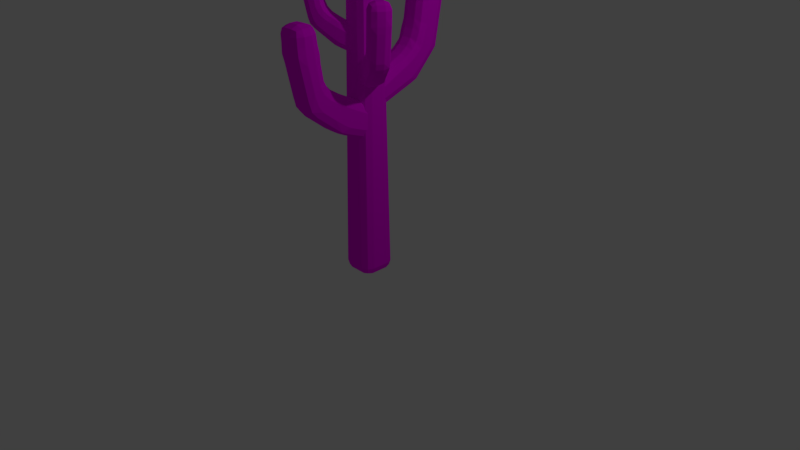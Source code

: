 # Source: cactus1.blend  (saved by Blender 2.78.0; exported with 4.5.12 LTS)
import bpy
from mathutils import Matrix  # noqa: F401  (used for matrix-valued properties, if any)

bpy.ops.wm.read_factory_settings(use_empty=True)
scene = bpy.context.scene
scene.name = 'Scene'

# ---- collections
col_collection_1 = bpy.data.collections.new('Collection 1'); scene.collection.children.link(col_collection_1)

# ---- images (referenced by path relative to the original .blend; pixels are not part of the script)
import os
ASSET_DIR = os.environ.get("B2B_ASSET_DIR", "")  # directory of the original .blend (textures are referenced by path, not embedded)
HERE = os.path.dirname(os.path.abspath(__file__))  # packed textures are extracted next to this script under _unpacked/

def load_image(name, relpath, width, height, colorspace="sRGB"):
    """Load a texture the original file referenced (path relative to the .blend, or extracted next to this script)."""
    p = next((c for c in (os.path.join(HERE, relpath), os.path.join(ASSET_DIR, relpath)) if relpath and os.path.exists(c)), "")
    if p:
        img = bpy.data.images.load(p, check_existing=True)
        img.name = name
    else:  # same state as the original file: an image datablock whose file is absent (Cycles renders it pink)
        img = bpy.data.images.new(name, width, height)
        img.source = "FILE"
        img.filepath = "//" + (relpath or name)
    img.colorspace_settings.name = colorspace
    return img
img_green_dark_png = load_image('Green Dark.png', 'Green Dark.png', 1024, 1024, 'sRGB')

# ---- materials (node trees are filled in below, after node groups)
mat_green = bpy.data.materials.new('Green')
mat_green.alpha_threshold = 0.0
mat_green.roughness = 0.5

# ---- material node trees
mat_green.use_nodes = True; mat_green.node_tree.nodes.clear()
_N = mat_green.node_tree.nodes; _L = mat_green.node_tree.links
n0 = _N.new('ShaderNodeOutputMaterial'); n0.name = 'Material Output'; n0.location = (300, 300)
n1 = _N.new('ShaderNodeBsdfDiffuse'); n1.name = 'Diffuse BSDF'; n1.location = (10, 300)
n2 = _N.new('ShaderNodeTexImage'); n2.name = 'Image Texture'; n2.location = (-180, 300)
n2.width = 140
n2.image = img_green_dark_png
_L.new(n1.outputs[0], n0.inputs[0])
_L.new(n2.outputs[0], n1.inputs[0])
n0.is_active_output = True

# ---- world
world_world = bpy.data.worlds.new('World'); scene.world = world_world
world_world.color = (0.05088, 0.05088, 0.05088)
world_world.use_sun_shadow = False
world_world.sun_shadow_jitter_overblur = 0.0
world_world.cycles.sampling_method = 'MANUAL'

# ---- cameras
cam_camera = bpy.data.cameras.new('Camera')
cam_camera.clip_end = 100.0
cam_camera.lens = 35.0
cam_camera.sensor_width = 32.0
cam_camera.sensor_height = 18.0
cam_camera.ortho_scale = 7.314
cam_camera.dof.focus_distance = 0.0

# ---- lights
light_lamp = bpy.data.lights.new('Lamp', 'POINT')
light_lamp.transmission_factor = 0.0
light_lamp.cutoff_distance = 30.0
light_lamp.energy = 100.0
light_lamp.shadow_buffer_clip_start = 1.001
light_lamp.shadow_soft_size = 0.1
light_lamp.shadow_maximum_resolution = 0.006
light_lamp.use_absolute_resolution = True

# ---- meshes
me_cube_001 = bpy.data.meshes.new('Cube.001')
me_cube_001.from_pydata([(-0.588, -0.588, -1.0), (-0.5804, -1.163, -0.4176), (-1.163, -0.5804, -0.4176), (-0.5858, -0.9977, -0.8294), (-0.9211, -0.9211, -0.7538), (-0.9923, -0.9923, -0.4176), (-0.9977, -0.5858, -0.8294), (-0.2869, -0.8694, 22.17), (-0.2794, -0.2794, 22.75), (-0.8694, -0.287, 22.16), (-0.2816, -0.6935, 22.58), (-0.6188, -0.6189, 22.5), (-0.6935, -0.2816, 22.58), (-0.6988, -0.6988, 22.17), (-0.588, 0.588, -1.0), (-1.163, 0.5804, -0.4176), (-0.5804, 1.163, -0.4176), (-0.9977, 0.5858, -0.8294), (-0.9211, 0.9211, -0.7538), (-0.9923, 0.9923, -0.4176), (-0.5858, 0.9977, -0.8294), (-0.2794, 0.2794, 22.74), (-0.2869, 0.8694, 22.15), (-0.8694, 0.2868, 22.16), (-0.2816, 0.6935, 22.56), (-0.6188, 0.6188, 22.49), (-0.6988, 0.6987, 22.15), (-0.6935, 0.2815, 22.57), (0.588, -0.588, -1.0), (1.163, -0.5804, -0.4176), (0.5804, -1.163, -0.4176), (0.9977, -0.5858, -0.8294), (0.9211, -0.9211, -0.7538), (0.9923, -0.9923, -0.4176), (0.5858, -0.9977, -0.8294), (0.2794, -0.2794, 22.75), (0.2869, -0.8694, 22.17), (0.8694, -0.287, 22.16), (0.2816, -0.6935, 22.58), (0.6188, -0.6189, 22.5), (0.6988, -0.6988, 22.17), (0.6935, -0.2816, 22.58), (0.588, 0.588, -1.0), (0.5804, 1.163, -0.4176), (1.163, 0.5804, -0.4176), (0.5858, 0.9977, -0.8294), (0.9211, 0.9211, -0.7538), (0.9923, 0.9923, -0.4176), (0.9977, 0.5858, -0.8294), (0.2794, 0.2794, 22.74), (0.8694, 0.2868, 22.16), (0.2869, 0.8694, 22.15), (0.6935, 0.2815, 22.57), (0.6188, 0.6188, 22.49), (0.6988, 0.6987, 22.15), (0.2816, 0.6935, 22.56), (-0.353, 0.6206, 10.08), (-0.353, 0.07503, 10.46), (-0.9355, 0.6575, 10.72), (-0.353, 0.2272, 10.1), (-0.6893, 0.3134, 10.22), (-0.7649, 0.2533, 10.55), (-0.7649, 0.639, 10.28), (-0.353, 0.07503, 11.24), (-0.353, 0.5968, 12.08), (-0.9355, 0.6575, 11.46), (-0.353, 0.2153, 11.74), (-0.6893, 0.3084, 11.68), (-0.7649, 0.6271, 11.89), (-0.7649, 0.2582, 11.3), (-0.353, 2.983, 10.97), (-0.9355, 2.859, 11.54), (-0.9355, 3.875, 12.39), (-0.353, 3.927, 11.59), (-0.7649, 2.963, 11.14), (-0.7973, 3.472, 11.39), (-0.9355, 3.296, 11.84), (-0.7649, 3.989, 11.91), (-0.353, 3.485, 11.23), (-0.353, 2.569, 13.06), (-0.353, 3.335, 13.85), (-0.9355, 3.7, 13.25), (-0.9355, 2.671, 12.46), (-0.353, 3.01, 13.4), (-0.7973, 3.083, 13.24), (-0.7649, 3.408, 13.6), (-0.9355, 3.331, 12.87), (-0.7649, 2.567, 12.87), (0.332, 0.6206, 10.08), (0.9144, 0.6575, 10.72), (0.332, 0.07503, 10.46), (0.7438, 0.639, 10.28), (0.6682, 0.3134, 10.22), (0.7438, 0.2533, 10.55), (0.332, 0.2272, 10.1), (0.332, 0.5968, 12.08), (0.332, 0.07503, 11.24), (0.9144, 0.6575, 11.46), (0.332, 0.2153, 11.74), (0.6682, 0.3084, 11.68), (0.7438, 0.2582, 11.3), (0.7438, 0.6271, 11.89), (0.332, 3.927, 11.59), (0.9144, 3.875, 12.39), (0.9144, 2.859, 11.54), (0.332, 2.983, 10.97), (0.7438, 3.989, 11.91), (0.7762, 3.472, 11.39), (0.9144, 3.296, 11.84), (0.7438, 2.963, 11.14), (0.332, 3.485, 11.23), (0.332, 3.335, 13.85), (0.332, 2.569, 13.06), (0.9144, 2.671, 12.46), (0.9144, 3.7, 13.25), (0.332, 3.01, 13.4), (0.7762, 3.083, 13.24), (0.7438, 2.567, 12.87), (0.9144, 3.331, 12.87), (0.7438, 3.408, 13.6), (-0.9355, 4.202, 14.62), (-0.9355, 3.792, 13.45), (-0.353, 3.335, 13.85), (-0.353, 3.663, 14.96), (-0.9355, 4.057, 14.11), (-0.7973, 3.659, 14.3), (-0.7649, 3.454, 13.7), (-0.353, 3.532, 14.39), (-0.7649, 3.813, 14.81), (-0.9355, 4.857, 14.08), (-0.353, 5.356, 13.58), (-0.353, 4.852, 12.58), (-0.9355, 4.401, 12.95), (-0.7649, 5.225, 13.81), (-0.7973, 5.066, 13.14), (-0.353, 5.165, 13.05), (-0.7649, 4.714, 12.68), (-0.9355, 4.662, 13.42), (0.332, 5.356, 13.58), (0.9144, 4.857, 14.08), (0.9144, 4.401, 12.95), (0.332, 4.852, 12.58), (0.7438, 5.225, 13.81), (0.7762, 5.066, 13.14), (0.9144, 4.662, 13.42), (0.7438, 4.714, 12.68), (0.332, 5.165, 13.05), (0.332, 3.663, 14.96), (0.332, 3.335, 13.85), (0.9144, 3.792, 13.45), (0.9144, 4.202, 14.62), (0.332, 3.532, 14.39), (0.7762, 3.659, 14.3), (0.7438, 3.454, 13.7), (0.9144, 4.057, 14.11), (0.7438, 3.813, 14.81), (-0.9355, 4.514, 17.15), (-0.9355, 4.402, 15.98), (-0.353, 3.814, 15.99), (-0.353, 3.93, 17.14), (-0.9355, 4.467, 16.54), (-0.7973, 4.025, 16.56), (-0.7649, 3.989, 16.0), (-0.353, 3.883, 16.56), (-0.7649, 4.102, 17.15), (-0.9355, 5.277, 17.15), (-0.353, 5.862, 17.15), (-0.353, 5.801, 15.99), (-0.9355, 5.207, 15.98), (-0.7649, 5.69, 17.16), (-0.7973, 5.731, 16.57), (-0.353, 5.863, 16.57), (-0.7649, 5.623, 15.97), (-0.9355, 5.275, 16.58), (0.332, 5.862, 17.15), (0.9144, 5.277, 17.15), (0.9144, 5.207, 15.98), (0.332, 5.801, 15.99), (0.7438, 5.69, 17.16), (0.7762, 5.731, 16.57), (0.9144, 5.275, 16.58), (0.7438, 5.623, 15.97), (0.332, 5.863, 16.57), (0.332, 3.93, 17.14), (0.332, 3.814, 15.99), (0.9144, 4.402, 15.98), (0.9144, 4.514, 17.15), (0.332, 3.883, 16.56), (0.7762, 4.025, 16.56), (0.7438, 3.989, 16.0), (0.9144, 4.467, 16.54), (0.7438, 4.102, 17.15), (-0.9355, 4.549, 17.79), (-0.353, 3.967, 17.82), (-0.353, 4.58, 18.38), (-0.7649, 4.137, 17.81), (-0.6893, 4.231, 18.14), (-0.353, 4.159, 18.22), (-0.7649, 4.571, 18.21), (-0.9355, 5.229, 17.77), (-0.353, 5.187, 18.35), (-0.353, 5.815, 17.75), (-0.7649, 5.199, 18.18), (-0.6893, 5.542, 18.09), (-0.353, 5.613, 18.17), (-0.7649, 5.642, 17.75), (0.332, 5.815, 17.75), (0.332, 5.187, 18.35), (0.9144, 5.229, 17.77), (0.332, 5.613, 18.17), (0.6682, 5.542, 18.09), (0.7438, 5.199, 18.18), (0.7438, 5.642, 17.75), (0.332, 3.967, 17.82), (0.9144, 4.549, 17.79), (0.332, 4.58, 18.38), (0.7438, 4.137, 17.81), (0.6682, 4.231, 18.14), (0.7438, 4.571, 18.21), (0.332, 4.159, 18.22), (0.333, 0.1611, 8.093), (0.333, 0.7066, 8.471), (0.9155, 0.1242, 8.728), (0.333, 0.5545, 8.108), (0.6693, 0.4682, 8.232), (0.7449, 0.5284, 8.557), (0.7449, 0.1426, 8.29), (0.333, 0.7066, 9.478), (0.333, 0.1823, 10.31), (0.9155, 0.1242, 9.695), (0.333, 0.5651, 9.971), (0.6693, 0.4727, 9.914), (0.7449, 0.1532, 10.13), (0.7449, 0.524, 9.534), (0.333, -2.079, 8.931), (0.9155, -2.014, 9.528), (0.9155, -3.13, 10.26), (0.333, -3.087, 9.49), (0.7449, -2.089, 9.116), (0.7773, -2.602, 9.333), (0.9155, -2.475, 9.792), (0.7449, -3.182, 9.778), (0.333, -2.6, 9.179), (0.333, -1.929, 11.34), (0.333, -2.939, 11.91), (0.9155, -3.058, 11.29), (0.9155, -1.933, 10.69), (0.333, -2.442, 11.61), (0.7773, -2.459, 11.46), (0.7449, -2.932, 11.7), (0.9155, -2.598, 11.03), (0.7449, -1.878, 11.12), (-0.2867, 0.1611, 8.093), (-0.8691, 0.1242, 8.728), (-0.2867, 0.7066, 8.471), (-0.6985, 0.1426, 8.29), (-0.6229, 0.4682, 8.232), (-0.6985, 0.5284, 8.557), (-0.2867, 0.5545, 8.108), (-0.2867, 0.1823, 10.31), (-0.2867, 0.7066, 9.478), (-0.8691, 0.1242, 9.695), (-0.2867, 0.5651, 9.971), (-0.6229, 0.4727, 9.914), (-0.6985, 0.524, 9.534), (-0.6985, 0.1532, 10.13), (-0.2867, -3.087, 9.49), (-0.8691, -3.13, 10.26), (-0.8691, -2.014, 9.528), (-0.2867, -2.079, 8.931), (-0.6985, -3.182, 9.778), (-0.7309, -2.602, 9.333), (-0.8691, -2.475, 9.792), (-0.6985, -2.089, 9.116), (-0.2867, -2.6, 9.179), (-0.2867, -2.939, 11.91), (-0.2867, -1.929, 11.34), (-0.8691, -1.933, 10.69), (-0.8691, -3.058, 11.29), (-0.2867, -2.442, 11.61), (-0.7309, -2.459, 11.46), (-0.6985, -1.878, 11.12), (-0.8691, -2.598, 11.03), (-0.6985, -2.932, 11.7), (0.9155, -4.174, 12.51), (0.9155, -3.47, 11.56), (0.333, -3.064, 11.99), (0.333, -3.647, 12.89), (0.9155, -3.93, 12.01), (0.7773, -3.573, 12.28), (0.7449, -3.2, 11.88), (0.333, -3.436, 12.39), (0.7449, -3.792, 12.72), (0.9155, -4.587, 12.09), (0.333, -5.05, 11.47), (0.333, -4.466, 10.55), (0.9155, -4.053, 10.97), (0.7449, -4.937, 11.76), (0.7773, -4.74, 11.08), (0.333, -4.828, 10.97), (0.7449, -4.333, 10.66), (0.9155, -4.354, 11.41), (-0.2867, -5.05, 11.47), (-0.8691, -4.587, 12.09), (-0.8691, -4.053, 10.97), (-0.2867, -4.466, 10.55), (-0.6985, -4.937, 11.76), (-0.7309, -4.74, 11.08), (-0.8691, -4.354, 11.41), (-0.6985, -4.333, 10.66), (-0.2867, -4.828, 10.97), (-0.2867, -3.647, 12.89), (-0.2867, -3.064, 11.99), (-0.8691, -3.47, 11.56), (-0.8691, -4.174, 12.51), (-0.2867, -3.436, 12.39), (-0.7309, -3.573, 12.28), (-0.6985, -3.2, 11.88), (-0.8691, -3.93, 12.01), (-0.6985, -3.792, 12.72), (0.9155, -4.554, 14.92), (0.9155, -4.386, 13.76), (0.333, -3.796, 13.76), (0.333, -3.967, 14.92), (0.9155, -4.47, 14.3), (0.7773, -4.028, 14.34), (0.7449, -3.972, 13.78), (0.333, -3.886, 14.34), (0.7449, -4.141, 14.93), (0.9155, -5.11, 14.92), (0.333, -5.693, 14.92), (0.333, -5.546, 13.77), (0.9155, -4.947, 13.76), (0.7449, -5.522, 14.92), (0.7773, -5.505, 14.34), (0.333, -5.64, 14.35), (0.7449, -5.365, 13.74), (0.9155, -5.054, 14.37), (-0.2867, -5.693, 14.92), (-0.8691, -5.11, 14.92), (-0.8691, -4.947, 13.76), (-0.2867, -5.546, 13.77), (-0.6985, -5.522, 14.92), (-0.7309, -5.505, 14.34), (-0.8691, -5.054, 14.37), (-0.6985, -5.365, 13.74), (-0.2867, -5.64, 14.35), (-0.2867, -3.967, 14.92), (-0.2867, -3.796, 13.76), (-0.8691, -4.386, 13.76), (-0.8691, -4.554, 14.92), (-0.2867, -3.886, 14.34), (-0.7309, -4.028, 14.34), (-0.6985, -3.972, 13.78), (-0.8691, -4.47, 14.3), (-0.6985, -4.141, 14.93), (0.9155, -4.628, 15.5), (0.333, -4.044, 15.53), (0.333, -4.699, 16.08), (0.7449, -4.215, 15.52), (0.6693, -4.333, 15.85), (0.333, -4.266, 15.93), (0.7449, -4.678, 15.91), (0.9155, -5.133, 15.48), (0.333, -5.157, 16.07), (0.333, -5.715, 15.46), (0.7449, -5.15, 15.89), (0.6693, -5.483, 15.8), (0.333, -5.561, 15.88), (0.7449, -5.544, 15.47), (-0.2867, -5.715, 15.46), (-0.2867, -5.157, 16.07), (-0.8691, -5.133, 15.48), (-0.2867, -5.561, 15.88), (-0.6229, -5.483, 15.8), (-0.6985, -5.15, 15.89), (-0.6985, -5.544, 15.47), (-0.2867, -4.044, 15.53), (-0.8691, -4.628, 15.5), (-0.2867, -4.699, 16.08), (-0.6985, -4.215, 15.52), (-0.6229, -4.333, 15.85), (-0.6985, -4.678, 15.91), (-0.2867, -4.266, 15.93), (0.2235, 0.2792, 11.33), (-0.1278, 0.492, 11.62), (0.4745, 0.6399, 11.81), (-0.02984, 0.4327, 11.34), (0.1569, 0.6156, 11.44), (0.1477, 0.6877, 11.68), (0.3961, 0.5372, 11.48), (-0.1278, 0.492, 12.38), (0.2098, 0.2875, 13.01), (0.4745, 0.6399, 12.54), (-0.03667, 0.4368, 12.75), (0.154, 0.6173, 12.7), (0.3892, 0.5414, 12.86), (0.1505, 0.686, 12.42), (1.666, -0.5948, 11.96), (1.851, -0.1941, 12.41), (2.57, -0.6298, 12.96), (2.315, -0.9878, 12.38), (1.833, -0.3333, 12.1), (2.176, -0.5127, 12.27), (2.148, -0.3742, 12.61), (2.537, -0.7598, 12.6), (2.002, -0.7981, 12.15), (1.57, -0.5364, 13.77), (2.22, -0.9303, 14.21), (2.524, -0.6017, 13.74), (1.799, -0.1625, 13.29), (1.9, -0.7365, 13.98), (2.084, -0.4569, 13.86), (2.376, -0.6623, 14.05), (2.227, -0.4221, 13.54), (1.698, -0.2513, 13.61), (-0.01826, -0.1198, 11.33), (-0.2217, -0.5093, 11.81), (-0.3696, 0.09299, 11.62), (-0.167, -0.3923, 11.48), (-0.3472, -0.2165, 11.44), (-0.4154, -0.2418, 11.68), (-0.2716, 0.03364, 11.34), (-0.03192, -0.1116, 13.01), (-0.3696, 0.09299, 12.38), (-0.2217, -0.5093, 12.54), (-0.2784, 0.03778, 12.75), (-0.3501, -0.2148, 12.7), (-0.4126, -0.2435, 12.42), (-0.1739, -0.3881, 12.86), (2.073, -1.387, 12.38), (1.874, -1.779, 12.96), (1.155, -1.343, 12.41), (1.424, -0.9939, 11.96), (1.974, -1.689, 12.6), (1.588, -1.484, 12.27), (1.452, -1.523, 12.61), (1.27, -1.263, 12.1), (1.76, -1.197, 12.15), (1.978, -1.329, 14.21), (1.328, -0.9354, 13.77), (1.103, -1.312, 13.29), (1.828, -1.751, 13.74), (1.658, -1.136, 13.98), (1.496, -1.428, 13.86), (1.134, -1.181, 13.61), (1.531, -1.571, 13.54), (1.813, -1.592, 14.05), (3.242, -1.037, 14.66), (2.789, -0.7623, 13.95), (2.301, -0.9791, 14.27), (2.676, -1.207, 14.95), (3.085, -0.9417, 14.28), (2.801, -0.8914, 14.48), (2.549, -0.767, 14.18), (2.54, -1.124, 14.57), (2.93, -0.9977, 14.82), (3.508, -1.198, 14.34), (3.579, -1.754, 13.88), (3.203, -1.526, 13.18), (3.164, -0.9897, 13.5), (3.667, -1.444, 14.09), (3.553, -1.347, 13.58), (3.436, -1.667, 13.5), (3.278, -1.209, 13.27), (3.358, -1.107, 13.83), (3.338, -2.153, 13.88), (2.812, -2.347, 14.34), (2.468, -2.139, 13.5), (2.961, -1.925, 13.18), (3.104, -2.374, 14.09), (2.964, -2.318, 13.58), (2.662, -2.256, 13.83), (2.715, -2.138, 13.27), (3.195, -2.066, 13.5), (2.434, -1.606, 14.95), (2.059, -1.378, 14.27), (2.093, -1.911, 13.95), (2.546, -2.186, 14.66), (2.298, -1.523, 14.57), (2.213, -1.863, 14.48), (1.986, -1.696, 14.18), (2.389, -2.091, 14.28), (2.366, -1.927, 14.82), (3.487, -1.185, 16.47), (3.379, -1.12, 15.6), (2.772, -1.265, 15.6), (2.881, -1.331, 16.47), (3.433, -1.152, 16.01), (3.094, -1.069, 16.04), (3.046, -1.068, 15.61), (2.83, -1.3, 16.04), (3.154, -1.134, 16.48), (3.845, -1.402, 16.48), (3.993, -2.005, 16.48), (3.899, -1.947, 15.61), (3.74, -1.339, 15.6), (4.044, -1.673, 16.47), (4.046, -1.645, 16.04), (3.959, -1.984, 16.04), (3.942, -1.611, 15.58), (3.809, -1.38, 16.06), (3.751, -2.404, 16.48), (3.149, -2.551, 16.48), (3.044, -2.488, 15.6), (3.657, -2.346, 15.61), (3.481, -2.602, 16.47), (3.457, -2.616, 16.04), (3.113, -2.529, 16.06), (3.379, -2.541, 15.58), (3.717, -2.383, 16.04), (2.64, -1.73, 16.47), (2.53, -1.664, 15.6), (2.682, -2.269, 15.6), (2.791, -2.335, 16.47), (2.588, -1.699, 16.04), (2.506, -2.04, 16.04), (2.483, -1.997, 15.61), (2.737, -2.302, 16.01), (2.591, -2.063, 16.48), (3.535, -1.214, 16.91), (2.931, -1.361, 16.93), (3.353, -1.617, 17.35), (3.202, -1.163, 16.93), (3.248, -1.257, 17.18), (3.074, -1.448, 17.24), (3.501, -1.344, 17.22), (3.86, -1.411, 16.9), (3.648, -1.795, 17.34), (4.007, -2.013, 16.88), (3.804, -1.527, 17.21), (3.989, -1.706, 17.14), (3.908, -1.953, 17.19), (4.058, -1.681, 16.88), (3.766, -2.412, 16.88), (3.406, -2.194, 17.34), (3.164, -2.56, 16.9), (3.667, -2.352, 17.19), (3.485, -2.538, 17.14), (3.241, -2.457, 17.21), (3.495, -2.611, 16.88), (2.69, -1.76, 16.93), (2.838, -2.363, 16.91), (3.111, -2.016, 17.35), (2.639, -2.092, 16.93), (2.744, -2.089, 17.18), (2.937, -2.273, 17.22), (2.832, -1.847, 17.24), (0.3784, -0.1539, 13.19), (0.6816, 0.06295, 13.45), (0.5894, -0.4924, 13.62), (0.5971, 0.002464, 13.2), (0.6828, -0.2188, 13.28), (0.7463, -0.2369, 13.51), (0.5318, -0.3902, 13.32), (0.6816, 0.06295, 14.14), (0.3901, -0.1455, 14.71), (0.5894, -0.4924, 14.28), (0.603, 0.006682, 14.47), (0.6853, -0.217, 14.43), (0.5377, -0.386, 14.58), (0.7438, -0.2386, 14.17), (-0.8672, -1.045, 13.76), (-0.5991, -1.342, 14.17), (-1.22, -1.786, 14.67), (-1.427, -1.445, 14.14), (-0.7087, -1.277, 13.89), (-0.9812, -1.499, 14.04), (-0.8557, -1.526, 14.35), (-1.316, -1.712, 14.34), (-1.157, -1.252, 13.93), (-0.7839, -0.9851, 15.41), (-1.345, -1.386, 15.8), (-1.18, -1.758, 15.38), (-0.5541, -1.31, 14.96), (-1.069, -1.189, 15.59), (-0.9017, -1.443, 15.49), (-1.178, -1.613, 15.66), (-0.924, -1.575, 15.2), (-0.5918, -1.194, 15.26), (0.132, 0.1906, 13.19), (-0.1201, 0.4997, 13.62), (0.4353, 0.4074, 13.45), (-0.042, 0.4122, 13.32), (0.1691, 0.4996, 13.28), (0.1725, 0.5656, 13.51), (0.3507, 0.347, 13.2), (0.1438, 0.199, 14.71), (0.4353, 0.4074, 14.14), (-0.1201, 0.4997, 14.28), (0.3566, 0.3512, 14.47), (0.1716, 0.5014, 14.43), (0.17, 0.5638, 14.17), (-0.0361, 0.4164, 14.58), (-1.674, -1.101, 14.14), (-1.929, -0.7942, 14.67), (-1.309, -0.3501, 14.17), (-1.114, -0.7001, 13.76), (-1.89, -0.9095, 14.34), (-1.581, -0.6609, 14.04), (-1.565, -0.5337, 14.35), (-1.282, -0.4749, 13.89), (-1.403, -0.9072, 13.93), (-1.592, -1.042, 15.8), (-1.03, -0.6406, 15.41), (-1.264, -0.318, 14.96), (-1.889, -0.7656, 15.38), (-1.315, -0.8445, 15.59), (-1.501, -0.6041, 15.49), (-1.166, -0.3913, 15.26), (-1.633, -0.5825, 15.2), (-1.751, -0.8102, 15.66), (-1.8, -2.201, 16.21), (-1.409, -1.921, 15.56), (-1.415, -1.436, 15.86), (-1.739, -1.668, 16.47), (-1.664, -2.104, 15.87), (-1.521, -1.885, 16.05), (-1.327, -1.719, 15.78), (-1.622, -1.584, 16.13), (-1.655, -1.954, 16.35), (-2.03, -2.365, 15.92), (-2.519, -2.226, 15.5), (-2.194, -1.993, 14.87), (-1.733, -2.153, 15.15), (-2.292, -2.409, 15.69), (-2.17, -2.349, 15.23), (-2.395, -2.137, 15.15), (-1.956, -2.169, 14.95), (-1.9, -2.273, 15.45), (-2.765, -1.881, 15.5), (-2.739, -1.373, 15.92), (-2.442, -1.161, 15.15), (-2.44, -1.649, 14.87), (-2.866, -1.607, 15.69), (-2.769, -1.511, 15.23), (-2.61, -1.281, 15.45), (-2.53, -1.367, 14.95), (-2.642, -1.793, 15.15), (-1.985, -1.324, 16.47), (-1.661, -1.092, 15.86), (-2.118, -0.9291, 15.56), (-2.509, -1.209, 16.21), (-1.868, -1.24, 16.13), (-2.12, -1.047, 16.05), (-1.901, -0.9169, 15.78), (-2.374, -1.112, 15.87), (-2.229, -1.152, 16.35), (-2.012, -2.352, 17.86), (-1.918, -2.285, 17.06), (-1.822, -1.727, 17.06), (-1.916, -1.795, 17.85), (-1.965, -2.319, 17.43), (-1.774, -2.066, 17.46), (-1.756, -2.026, 17.08), (-1.872, -1.763, 17.46), (-1.85, -2.093, 17.86), (-2.321, -2.573, 17.86), (-2.876, -2.481, 17.86), (-2.795, -2.423, 17.07), (-2.23, -2.509, 17.06), (-2.617, -2.642, 17.85), (-2.595, -2.654, 17.46), (-2.847, -2.46, 17.46), (-2.53, -2.58, 17.05), (-2.289, -2.551, 17.48), (-3.123, -2.137, 17.86), (-3.03, -1.581, 17.86), (-2.94, -1.516, 17.06), (-3.041, -2.078, 17.07), (-3.191, -1.84, 17.85), (-3.195, -1.815, 17.46), (-2.999, -1.559, 17.48), (-3.104, -1.777, 17.05), (-3.093, -2.116, 17.46), (-2.163, -1.45, 17.85), (-2.068, -1.383, 17.06), (-2.627, -1.293, 17.06), (-2.721, -1.36, 17.86), (-2.118, -1.419, 17.46), (-2.373, -1.228, 17.46), (-2.329, -1.224, 17.08), (-2.674, -1.327, 17.43), (-2.423, -1.291, 17.86), (-2.052, -2.382, 18.25), (-1.96, -1.826, 18.27), (-2.324, -2.086, 18.65), (-1.891, -2.123, 18.27), (-1.986, -2.127, 18.49), (-2.083, -1.914, 18.55), (-2.148, -2.307, 18.53), (-2.333, -2.582, 18.24), (-2.578, -2.268, 18.64), (-2.888, -2.49, 18.22), (-2.41, -2.494, 18.52), (-2.626, -2.585, 18.46), (-2.803, -2.429, 18.51), (-2.63, -2.651, 18.23), (-3.135, -2.145, 18.22), (-2.824, -1.924, 18.64), (-3.043, -1.59, 18.24), (-3.049, -2.084, 18.51), (-3.139, -1.866, 18.46), (-2.984, -1.692, 18.52), (-3.204, -1.849, 18.23), (-2.206, -1.481, 18.27), (-2.762, -1.389, 18.25), (-2.57, -1.742, 18.65), (-2.465, -1.32, 18.27), (-2.5, -1.409, 18.49), (-2.722, -1.504, 18.53), (-2.329, -1.569, 18.55)], [], [(30, 36, 7, 1), (44, 50, 37, 29), (70, 105, 88, 56), (49, 21, 8, 35), (2, 9, 23, 15), (16, 22, 51, 43), (90, 96, 63, 57), (104, 113, 97, 89), (114, 103, 140, 149), (112, 79, 64, 95), (58, 65, 82, 71), (72, 81, 121, 132), (150, 139, 176, 185), (102, 73, 131, 141), (123, 147, 184, 158), (80, 111, 148, 122), (165, 156, 192, 199), (129, 120, 157, 168), (138, 130, 167, 177), (159, 183, 213, 193), (234, 269, 252, 220), (174, 166, 201, 206), (200, 194, 215, 207), (186, 175, 208, 214), (254, 260, 227, 221), (268, 277, 261, 253), (278, 267, 304, 313), (276, 243, 228, 259), (222, 229, 246, 235), (236, 245, 285, 296), (314, 303, 340, 349), (266, 237, 295, 305), (287, 311, 348, 322), (244, 275, 312, 286), (329, 320, 356, 363), (293, 284, 321, 332), (302, 294, 331, 341), (323, 347, 377, 357), (338, 330, 365, 370), (364, 358, 379, 371), (350, 339, 372, 378), (0, 3, 4, 6), (1, 5, 4, 3), (2, 6, 4, 5), (7, 10, 11, 13), (8, 12, 11, 10), (9, 13, 11, 12), (14, 17, 18, 20), (15, 19, 18, 17), (16, 20, 18, 19), (21, 24, 25, 27), (22, 26, 25, 24), (23, 27, 25, 26), (28, 31, 32, 34), (29, 33, 32, 31), (30, 34, 32, 33), (35, 38, 39, 41), (36, 40, 39, 38), (37, 41, 39, 40), (42, 45, 46, 48), (43, 47, 46, 45), (44, 48, 46, 47), (49, 52, 53, 55), (50, 54, 53, 52), (51, 55, 53, 54), (56, 59, 60, 62), (57, 61, 60, 59), (58, 62, 60, 61), (63, 66, 67, 69), (64, 68, 67, 66), (65, 69, 67, 68), (70, 74, 75, 78), (71, 76, 75, 74), (72, 77, 75, 76), (73, 78, 75, 77), (79, 83, 84, 87), (80, 85, 84, 83), (81, 86, 84, 85), (82, 87, 84, 86), (88, 91, 92, 94), (89, 93, 92, 91), (90, 94, 92, 93), (95, 98, 99, 101), (96, 100, 99, 98), (97, 101, 99, 100), (102, 106, 107, 110), (103, 108, 107, 106), (104, 109, 107, 108), (105, 110, 107, 109), (111, 115, 116, 119), (112, 117, 116, 115), (113, 118, 116, 117), (114, 119, 116, 118), (120, 124, 125, 128), (121, 126, 125, 124), (122, 127, 125, 126), (123, 128, 125, 127), (129, 133, 134, 137), (130, 135, 134, 133), (131, 136, 134, 135), (132, 137, 134, 136), (138, 142, 143, 146), (139, 144, 143, 142), (140, 145, 143, 144), (141, 146, 143, 145), (147, 151, 152, 155), (148, 153, 152, 151), (149, 154, 152, 153), (150, 155, 152, 154), (156, 160, 161, 164), (157, 162, 161, 160), (158, 163, 161, 162), (159, 164, 161, 163), (165, 169, 170, 173), (166, 171, 170, 169), (167, 172, 170, 171), (168, 173, 170, 172), (174, 178, 179, 182), (175, 180, 179, 178), (176, 181, 179, 180), (177, 182, 179, 181), (183, 187, 188, 191), (184, 189, 188, 187), (185, 190, 188, 189), (186, 191, 188, 190), (192, 195, 196, 198), (193, 197, 196, 195), (194, 198, 196, 197), (199, 202, 203, 205), (200, 204, 203, 202), (201, 205, 203, 204), (206, 209, 210, 212), (207, 211, 210, 209), (208, 212, 210, 211), (213, 216, 217, 219), (214, 218, 217, 216), (215, 219, 217, 218), (220, 223, 224, 226), (221, 225, 224, 223), (222, 226, 224, 225), (227, 230, 231, 233), (228, 232, 231, 230), (229, 233, 231, 232), (234, 238, 239, 242), (235, 240, 239, 238), (236, 241, 239, 240), (237, 242, 239, 241), (243, 247, 248, 251), (244, 249, 248, 247), (245, 250, 248, 249), (246, 251, 248, 250), (252, 255, 256, 258), (253, 257, 256, 255), (254, 258, 256, 257), (259, 262, 263, 265), (260, 264, 263, 262), (261, 265, 263, 264), (266, 270, 271, 274), (267, 272, 271, 270), (268, 273, 271, 272), (269, 274, 271, 273), (275, 279, 280, 283), (276, 281, 280, 279), (277, 282, 280, 281), (278, 283, 280, 282), (284, 288, 289, 292), (285, 290, 289, 288), (286, 291, 289, 290), (287, 292, 289, 291), (293, 297, 298, 301), (294, 299, 298, 297), (295, 300, 298, 299), (296, 301, 298, 300), (302, 306, 307, 310), (303, 308, 307, 306), (304, 309, 307, 308), (305, 310, 307, 309), (311, 315, 316, 319), (312, 317, 316, 315), (313, 318, 316, 317), (314, 319, 316, 318), (320, 324, 325, 328), (321, 326, 325, 324), (322, 327, 325, 326), (323, 328, 325, 327), (329, 333, 334, 337), (330, 335, 334, 333), (331, 336, 334, 335), (332, 337, 334, 336), (338, 342, 343, 346), (339, 344, 343, 342), (340, 345, 343, 344), (341, 346, 343, 345), (347, 351, 352, 355), (348, 353, 352, 351), (349, 354, 352, 353), (350, 355, 352, 354), (356, 359, 360, 362), (357, 361, 360, 359), (358, 362, 360, 361), (363, 366, 367, 369), (364, 368, 367, 366), (365, 369, 367, 368), (370, 373, 374, 376), (371, 375, 374, 373), (372, 376, 374, 375), (377, 380, 381, 383), (378, 382, 381, 380), (379, 383, 381, 382), (14, 0, 6, 17), (17, 6, 2, 15), (1, 7, 13, 5), (5, 13, 9, 2), (8, 21, 27, 12), (12, 27, 23, 9), (22, 16, 19, 26), (26, 19, 15, 23), (42, 14, 20, 45), (45, 20, 16, 43), (21, 49, 55, 24), (24, 55, 51, 22), (50, 44, 47, 54), (54, 47, 43, 51), (28, 42, 48, 31), (31, 48, 44, 29), (49, 35, 41, 52), (52, 41, 37, 50), (36, 30, 33, 40), (40, 33, 29, 37), (0, 28, 34, 3), (3, 34, 30, 1), (35, 8, 10, 38), (38, 10, 7, 36), (70, 56, 62, 74), (74, 62, 58, 71), (57, 63, 69, 61), (61, 69, 65, 58), (64, 79, 87, 68), (68, 87, 82, 65), (81, 72, 76, 86), (86, 76, 71, 82), (105, 70, 78, 110), (110, 78, 73, 102), (79, 112, 115, 83), (83, 115, 111, 80), (113, 104, 108, 118), (118, 108, 103, 114), (88, 105, 109, 91), (91, 109, 104, 89), (112, 95, 101, 117), (117, 101, 97, 113), (96, 90, 93, 100), (100, 93, 89, 97), (56, 88, 94, 59), (59, 94, 90, 57), (95, 64, 66, 98), (98, 66, 63, 96), (120, 129, 137, 124), (124, 137, 132, 121), (141, 131, 135, 146), (146, 135, 130, 138), (122, 148, 151, 127), (127, 151, 147, 123), (149, 140, 144, 154), (154, 144, 139, 150), (114, 149, 153, 119), (119, 153, 148, 111), (121, 81, 85, 126), (126, 85, 80, 122), (131, 73, 77, 136), (136, 77, 72, 132), (102, 141, 145, 106), (106, 145, 140, 103), (156, 165, 173, 160), (160, 173, 168, 157), (177, 167, 171, 182), (182, 171, 166, 174), (158, 184, 187, 163), (163, 187, 183, 159), (185, 176, 180, 190), (190, 180, 175, 186), (129, 168, 172, 133), (133, 172, 167, 130), (176, 139, 142, 181), (181, 142, 138, 177), (150, 185, 189, 155), (155, 189, 184, 147), (157, 120, 128, 162), (162, 128, 123, 158), (194, 200, 202, 198), (198, 202, 199, 192), (206, 201, 204, 209), (209, 204, 200, 207), (193, 213, 219, 197), (197, 219, 215, 194), (214, 208, 211, 218), (218, 211, 207, 215), (186, 214, 216, 191), (191, 216, 213, 183), (192, 156, 164, 195), (195, 164, 159, 193), (201, 166, 169, 205), (205, 169, 165, 199), (174, 206, 212, 178), (178, 212, 208, 175), (234, 220, 226, 238), (238, 226, 222, 235), (221, 227, 233, 225), (225, 233, 229, 222), (228, 243, 251, 232), (232, 251, 246, 229), (245, 236, 240, 250), (250, 240, 235, 246), (269, 234, 242, 274), (274, 242, 237, 266), (243, 276, 279, 247), (247, 279, 275, 244), (277, 268, 272, 282), (282, 272, 267, 278), (252, 269, 273, 255), (255, 273, 268, 253), (276, 259, 265, 281), (281, 265, 261, 277), (260, 254, 257, 264), (264, 257, 253, 261), (220, 252, 258, 223), (223, 258, 254, 221), (259, 228, 230, 262), (262, 230, 227, 260), (284, 293, 301, 288), (288, 301, 296, 285), (305, 295, 299, 310), (310, 299, 294, 302), (286, 312, 315, 291), (291, 315, 311, 287), (313, 304, 308, 318), (318, 308, 303, 314), (278, 313, 317, 283), (283, 317, 312, 275), (285, 245, 249, 290), (290, 249, 244, 286), (295, 237, 241, 300), (300, 241, 236, 296), (266, 305, 309, 270), (270, 309, 304, 267), (320, 329, 337, 324), (324, 337, 332, 321), (341, 331, 335, 346), (346, 335, 330, 338), (322, 348, 351, 327), (327, 351, 347, 323), (349, 340, 344, 354), (354, 344, 339, 350), (293, 332, 336, 297), (297, 336, 331, 294), (340, 303, 306, 345), (345, 306, 302, 341), (314, 349, 353, 319), (319, 353, 348, 311), (321, 284, 292, 326), (326, 292, 287, 322), (358, 364, 366, 362), (362, 366, 363, 356), (370, 365, 368, 373), (373, 368, 364, 371), (357, 377, 383, 361), (361, 383, 379, 358), (378, 372, 375, 382), (382, 375, 371, 379), (350, 378, 380, 355), (355, 380, 377, 347), (356, 320, 328, 359), (359, 328, 323, 357), (365, 330, 333, 369), (369, 333, 329, 363), (338, 370, 376, 342), (342, 376, 372, 339), (14, 42, 28, 0), (398, 433, 416, 384), (418, 424, 391, 385), (432, 441, 425, 417), (442, 431, 468, 477), (440, 407, 392, 423), (386, 393, 410, 399), (400, 409, 449, 460), (478, 467, 504, 513), (430, 401, 459, 469), (451, 475, 512, 486), (408, 439, 476, 450), (493, 484, 520, 527), (457, 448, 485, 496), (466, 458, 495, 505), (487, 511, 541, 521), (502, 494, 529, 534), (528, 522, 543, 535), (514, 503, 536, 542), (384, 387, 388, 390), (385, 389, 388, 387), (386, 390, 388, 389), (391, 394, 395, 397), (392, 396, 395, 394), (393, 397, 395, 396), (398, 402, 403, 406), (399, 404, 403, 402), (400, 405, 403, 404), (401, 406, 403, 405), (407, 411, 412, 415), (408, 413, 412, 411), (409, 414, 412, 413), (410, 415, 412, 414), (416, 419, 420, 422), (417, 421, 420, 419), (418, 422, 420, 421), (423, 426, 427, 429), (424, 428, 427, 426), (425, 429, 427, 428), (430, 434, 435, 438), (431, 436, 435, 434), (432, 437, 435, 436), (433, 438, 435, 437), (439, 443, 444, 447), (440, 445, 444, 443), (441, 446, 444, 445), (442, 447, 444, 446), (448, 452, 453, 456), (449, 454, 453, 452), (450, 455, 453, 454), (451, 456, 453, 455), (457, 461, 462, 465), (458, 463, 462, 461), (459, 464, 462, 463), (460, 465, 462, 464), (466, 470, 471, 474), (467, 472, 471, 470), (468, 473, 471, 472), (469, 474, 471, 473), (475, 479, 480, 483), (476, 481, 480, 479), (477, 482, 480, 481), (478, 483, 480, 482), (484, 488, 489, 492), (485, 490, 489, 488), (486, 491, 489, 490), (487, 492, 489, 491), (493, 497, 498, 501), (494, 499, 498, 497), (495, 500, 498, 499), (496, 501, 498, 500), (502, 506, 507, 510), (503, 508, 507, 506), (504, 509, 507, 508), (505, 510, 507, 509), (511, 515, 516, 519), (512, 517, 516, 515), (513, 518, 516, 517), (514, 519, 516, 518), (520, 523, 524, 526), (521, 525, 524, 523), (522, 526, 524, 525), (527, 530, 531, 533), (528, 532, 531, 530), (529, 533, 531, 532), (534, 537, 538, 540), (535, 539, 538, 537), (536, 540, 538, 539), (541, 544, 545, 547), (542, 546, 545, 544), (543, 547, 545, 546), (398, 384, 390, 402), (402, 390, 386, 399), (385, 391, 397, 389), (389, 397, 393, 386), (392, 407, 415, 396), (396, 415, 410, 393), (409, 400, 404, 414), (414, 404, 399, 410), (433, 398, 406, 438), (438, 406, 401, 430), (407, 440, 443, 411), (411, 443, 439, 408), (441, 432, 436, 446), (446, 436, 431, 442), (416, 433, 437, 419), (419, 437, 432, 417), (440, 423, 429, 445), (445, 429, 425, 441), (424, 418, 421, 428), (428, 421, 417, 425), (384, 416, 422, 387), (387, 422, 418, 385), (423, 392, 394, 426), (426, 394, 391, 424), (448, 457, 465, 452), (452, 465, 460, 449), (469, 459, 463, 474), (474, 463, 458, 466), (450, 476, 479, 455), (455, 479, 475, 451), (477, 468, 472, 482), (482, 472, 467, 478), (442, 477, 481, 447), (447, 481, 476, 439), (449, 409, 413, 454), (454, 413, 408, 450), (459, 401, 405, 464), (464, 405, 400, 460), (430, 469, 473, 434), (434, 473, 468, 431), (484, 493, 501, 488), (488, 501, 496, 485), (505, 495, 499, 510), (510, 499, 494, 502), (486, 512, 515, 491), (491, 515, 511, 487), (513, 504, 508, 518), (518, 508, 503, 514), (457, 496, 500, 461), (461, 500, 495, 458), (504, 467, 470, 509), (509, 470, 466, 505), (478, 513, 517, 483), (483, 517, 512, 475), (485, 448, 456, 490), (490, 456, 451, 486), (522, 528, 530, 526), (526, 530, 527, 520), (534, 529, 532, 537), (537, 532, 528, 535), (521, 541, 547, 525), (525, 547, 543, 522), (542, 536, 539, 546), (546, 539, 535, 543), (514, 542, 544, 519), (519, 544, 541, 511), (520, 484, 492, 523), (523, 492, 487, 521), (529, 494, 497, 533), (533, 497, 493, 527), (502, 534, 540, 506), (506, 540, 536, 503), (562, 597, 580, 548), (582, 588, 555, 549), (596, 605, 589, 581), (606, 595, 632, 641), (604, 571, 556, 587), (550, 557, 574, 563), (564, 573, 613, 624), (642, 631, 668, 677), (594, 565, 623, 633), (615, 639, 676, 650), (572, 603, 640, 614), (657, 648, 684, 691), (621, 612, 649, 660), (630, 622, 659, 669), (651, 675, 705, 685), (666, 658, 693, 698), (692, 686, 707, 699), (678, 667, 700, 706), (548, 551, 552, 554), (549, 553, 552, 551), (550, 554, 552, 553), (555, 558, 559, 561), (556, 560, 559, 558), (557, 561, 559, 560), (562, 566, 567, 570), (563, 568, 567, 566), (564, 569, 567, 568), (565, 570, 567, 569), (571, 575, 576, 579), (572, 577, 576, 575), (573, 578, 576, 577), (574, 579, 576, 578), (580, 583, 584, 586), (581, 585, 584, 583), (582, 586, 584, 585), (587, 590, 591, 593), (588, 592, 591, 590), (589, 593, 591, 592), (594, 598, 599, 602), (595, 600, 599, 598), (596, 601, 599, 600), (597, 602, 599, 601), (603, 607, 608, 611), (604, 609, 608, 607), (605, 610, 608, 609), (606, 611, 608, 610), (612, 616, 617, 620), (613, 618, 617, 616), (614, 619, 617, 618), (615, 620, 617, 619), (621, 625, 626, 629), (622, 627, 626, 625), (623, 628, 626, 627), (624, 629, 626, 628), (630, 634, 635, 638), (631, 636, 635, 634), (632, 637, 635, 636), (633, 638, 635, 637), (639, 643, 644, 647), (640, 645, 644, 643), (641, 646, 644, 645), (642, 647, 644, 646), (648, 652, 653, 656), (649, 654, 653, 652), (650, 655, 653, 654), (651, 656, 653, 655), (657, 661, 662, 665), (658, 663, 662, 661), (659, 664, 662, 663), (660, 665, 662, 664), (666, 670, 671, 674), (667, 672, 671, 670), (668, 673, 671, 672), (669, 674, 671, 673), (675, 679, 680, 683), (676, 681, 680, 679), (677, 682, 680, 681), (678, 683, 680, 682), (684, 687, 688, 690), (685, 689, 688, 687), (686, 690, 688, 689), (691, 694, 695, 697), (692, 696, 695, 694), (693, 697, 695, 696), (698, 701, 702, 704), (699, 703, 702, 701), (700, 704, 702, 703), (705, 708, 709, 711), (706, 710, 709, 708), (707, 711, 709, 710), (562, 548, 554, 566), (566, 554, 550, 563), (549, 555, 561, 553), (553, 561, 557, 550), (556, 571, 579, 560), (560, 579, 574, 557), (573, 564, 568, 578), (578, 568, 563, 574), (597, 562, 570, 602), (602, 570, 565, 594), (571, 604, 607, 575), (575, 607, 603, 572), (605, 596, 600, 610), (610, 600, 595, 606), (580, 597, 601, 583), (583, 601, 596, 581), (604, 587, 593, 609), (609, 593, 589, 605), (588, 582, 585, 592), (592, 585, 581, 589), (548, 580, 586, 551), (551, 586, 582, 549), (587, 556, 558, 590), (590, 558, 555, 588), (612, 621, 629, 616), (616, 629, 624, 613), (633, 623, 627, 638), (638, 627, 622, 630), (614, 640, 643, 619), (619, 643, 639, 615), (641, 632, 636, 646), (646, 636, 631, 642), (606, 641, 645, 611), (611, 645, 640, 603), (613, 573, 577, 618), (618, 577, 572, 614), (623, 565, 569, 628), (628, 569, 564, 624), (594, 633, 637, 598), (598, 637, 632, 595), (648, 657, 665, 652), (652, 665, 660, 649), (669, 659, 663, 674), (674, 663, 658, 666), (650, 676, 679, 655), (655, 679, 675, 651), (677, 668, 672, 682), (682, 672, 667, 678), (621, 660, 664, 625), (625, 664, 659, 622), (668, 631, 634, 673), (673, 634, 630, 669), (642, 677, 681, 647), (647, 681, 676, 639), (649, 612, 620, 654), (654, 620, 615, 650), (686, 692, 694, 690), (690, 694, 691, 684), (698, 693, 696, 701), (701, 696, 692, 699), (685, 705, 711, 689), (689, 711, 707, 686), (706, 700, 703, 710), (710, 703, 699, 707), (678, 706, 708, 683), (683, 708, 705, 675), (684, 648, 656, 687), (687, 656, 651, 685), (693, 658, 661, 697), (697, 661, 657, 691), (666, 698, 704, 670), (670, 704, 700, 667)])
me_cube_001.materials.append(mat_green)
me_cube_001.use_remesh_preserve_volume = False
me_cube_001.use_remesh_preserve_attributes = False
me_cube_001.use_mirror_vertex_groups = False
me_cube_001.update()

# ---- objects
ob_cactus = bpy.data.objects.new('Cactus', me_cube_001)
ob_lamp = bpy.data.objects.new('Lamp', light_lamp)
ob_camera = bpy.data.objects.new('Camera', cam_camera)

# ---- transforms, parenting, visibility, modifiers, constraints
ob_cactus.location = (0.0, 0.0, 0.0)
ob_cactus.scale = (0.1949, 0.1949, 0.1949)
ob_cactus.lineart.crease_threshold = 0.0
ob_lamp.location = (4.076, 1.005, 5.904)
ob_lamp.rotation_euler = (0.6503, 0.05522, 1.866)
ob_lamp.lock_rotations_4d = False
ob_lamp.empty_display_type = 'ARROWS'
ob_lamp.color = (0.0, 0.0, 0.0, 0.0)
ob_lamp.lineart.crease_threshold = 0.0
ob_camera.location = (7.481, -6.508, 5.344)
ob_camera.rotation_euler = (1.109, 0.0, 0.8149)
ob_camera.lock_rotations_4d = False
ob_camera.empty_display_type = 'ARROWS'
ob_camera.color = (0.0, 0.0, 0.0, 0.0)
ob_camera.display_type = 'WIRE'
ob_camera.lineart.crease_threshold = 0.0

# ---- collection membership
col_collection_1.objects.link(ob_cactus)
col_collection_1.objects.link(ob_lamp)
col_collection_1.objects.link(ob_camera)

# ---- scene / render settings (as saved in the file)
scene.camera = ob_camera
scene.frame_start = 1; scene.frame_end = 250; scene.frame_set(1)
scene.render.engine = 'CYCLES'
scene.render.resolution_percentage = 50
scene.render.dither_intensity = 0.0
scene.cycles.use_denoising = False
scene.cycles.samples = 128
scene.cycles.sampling_pattern = 'TABULATED_SOBOL'
scene.cycles.light_sampling_threshold = 0.0
scene.cycles.use_adaptive_sampling = False
scene.cycles.use_light_tree = False
scene.cycles.blur_glossy = 0.0
scene.cycles.sample_clamp_indirect = 0.0
scene.view_settings.view_transform = 'Standard'
bpy.context.view_layer.update()
